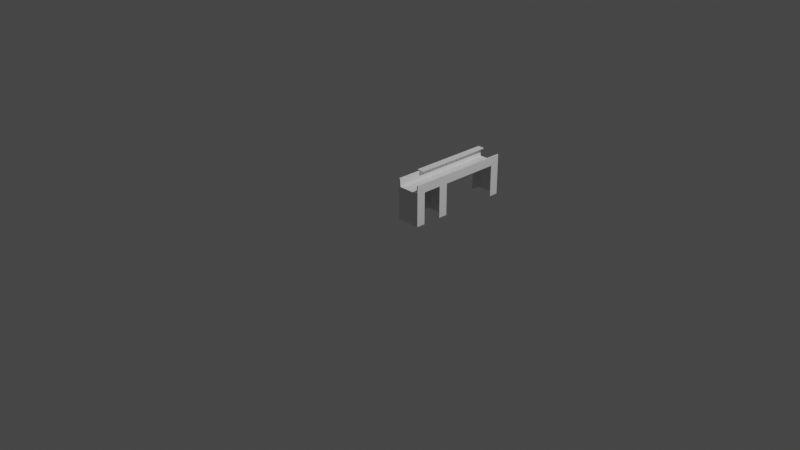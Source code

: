 # Source: Torno.blend  (saved by Blender 3.5.10; exported with 4.5.12 LTS)
import bpy
from mathutils import Matrix  # noqa: F401  (used for matrix-valued properties, if any)

bpy.ops.wm.read_factory_settings(use_empty=True)
scene = bpy.context.scene
scene.name = 'Scene'

# ---- collections
col_collection = bpy.data.collections.new('Collection'); scene.collection.children.link(col_collection)

# ---- world
world_world = bpy.data.worlds.new('World'); scene.world = world_world
world_world.use_nodes = True; world_world.node_tree.nodes.clear()
_N = world_world.node_tree.nodes; _L = world_world.node_tree.links
n0 = _N.new('ShaderNodeOutputWorld'); n0.name = 'World Output'; n0.location = (300, 300)
n1 = _N.new('ShaderNodeBackground'); n1.name = 'Background'; n1.location = (10, 300)
n1.inputs[0].default_value = (0.05088, 0.05088, 0.05088, 1.0)
_L.new(n1.outputs[0], n0.inputs[0])
n0.is_active_output = True
world_world.color = (0.05088, 0.05088, 0.05088)
world_world.use_sun_shadow = False
world_world.sun_shadow_jitter_overblur = 0.0

# ---- cameras
cam_camera = bpy.data.cameras.new('Camera')
cam_camera.clip_end = 100.0
cam_camera.ortho_scale = 7.314

# ---- lights
light_light = bpy.data.lights.new('Light', 'POINT')
light_light.transmission_factor = 0.0
light_light.energy = 1000.0
light_light.shadow_soft_size = 0.1
light_light.shadow_maximum_resolution = 0.006
light_light.use_absolute_resolution = True

# ---- meshes
me_plane = bpy.data.meshes.new('Plane')
me_plane.from_pydata([(0.0, 0.01, 0.0), (0.264, 0.01, 0.0), (0.245, 0.01, 0.0), (0.019, 0.01, 0.0), (0.0, 0.0, 0.0), (0.264, 0.0, 0.0), (0.001548, -0.09, 0.0), (0.0, -0.08845, 0.0), (0.264, -0.08845, 0.0), (0.2625, -0.09, 0.0), (0.01114, -0.08846, 0.0), (0.009452, -0.09, 0.0), (0.2545, -0.09, 0.0), (0.2529, -0.08846, 0.0), (0.02289, 0.0, 0.0), (0.01866, -0.003874, 0.0), (0.01511, 0.0, 0.0), (0.019, 0.003889, 0.0), (0.2453, -0.003874, 0.0), (0.2411, 0.0, 0.0), (0.245, 0.003889, 0.0), (0.2489, 0.0, 0.0), (0.01866, -0.003874, 0.4), (0.01114, -0.08846, 0.4), (0.2411, 0.0, 0.4), (0.02289, 0.0, 0.4), (0.009452, -0.09, 0.4), (0.001548, -0.09, 0.4), (0.264, 0.0, 0.4), (0.264, -0.08845, 0.4), (0.0, 0.01, 0.4), (0.019, 0.01, 0.4), (0.2625, -0.09, 0.4), (0.2545, -0.09, 0.4), (0.2529, -0.08846, 0.4), (0.2453, -0.003874, 0.4), (0.245, 0.01, 0.4), (0.264, 0.01, 0.4), (0.0, 0.0, 0.4), (0.0, -0.08845, 0.4)], [], [(12, 13, 18, 21, 5, 8, 9), (6, 7, 4, 16, 15, 10, 11), (21, 20, 2, 1, 5), (4, 0, 3, 17, 16), (32, 9, 8, 29), (34, 13, 12, 33), (14, 15, 16, 17), (18, 19, 20, 21), (24, 19, 18, 35), (14, 17, 3, 2, 20, 19), (14, 25, 22, 15), (4, 7, 39, 38), (10, 23, 26, 11), (6, 27, 39, 7), (2, 3, 31, 36), (0, 4, 38, 30), (5, 1, 37, 28), (1, 2, 36, 37), (18, 13, 34, 35), (12, 9, 32, 33), (3, 0, 30, 31), (8, 5, 28, 29), (6, 11, 26, 27), (14, 19, 24, 25), (10, 15, 22, 23), (35, 34, 33, 32, 29, 28, 37, 36, 31, 30, 38, 39, 27, 26, 23, 22, 25, 24)])
_k = set([(0, 3), (0, 4), (0, 30), (1, 2), (1, 5), (1, 37), (2, 3), (4, 7), (5, 8), (6, 7), (6, 11), (6, 27), (7, 39), (8, 9), (8, 29), (9, 12), (9, 32), (10, 11), (10, 15), (10, 23), (11, 26), (12, 13), (12, 33), (13, 18), (13, 34), (14, 15), (14, 19), (14, 25), (15, 22), (18, 19), (18, 35), (19, 24)])
me_plane.attributes.new('sharp_edge', 'BOOLEAN', 'EDGE').data.foreach_set('value', [ (min(e.vertices), max(e.vertices)) in _k for e in me_plane.edges])
_uv = me_plane.uv_layers.new(name='UVMap')
_uv.uv.foreach_set('vector', [0.7136, 0.0, 0.6667, 0.01548, 0.6667, 0.8643, 0.7349, 0.9032, 1.0, 0.9032, 1.0, 0.01554, 0.9531, 0.0, 0.04692, 0.0, 0.0, 0.01554, 0.0, 0.9032, 0.2651, 0.9032, 0.3333, 0.8643, 0.3333, 0.01548, 0.2864, 0.0, 0.7349, 0.9032, 0.6667, 0.9408, 0.6667, 1.0, 1.0, 1.0, 1.0, 0.9032, 0.0, 0.9032, 0.0, 1.0, 0.3333, 1.0, 0.3333, 0.9408, 0.2651, 0.9032, 0.9531, 0.0, 0.9531, 0.0, 1.0, 0.01554, 1.0, 0.01554, 0.6667, 0.01548, 0.6667, 0.01548, 0.7136, 0.0, 0.7136, 0.0, 0.3391, 0.9032, 0.3328, 0.9032, 0.2651, 0.9032, 0.3333, 0.9408, 0.6667, 0.8643, 0.6667, 0.9066, 0.6667, 0.9408, 0.7349, 0.9032, 0.6609, 0.9032, 0.6609, 0.9032, 0.6667, 0.8643, 0.6667, 0.8643, 0.3391, 0.9032, 0.3333, 0.9408, 0.3333, 1.0, 0.6667, 1.0, 0.6667, 0.9408, 0.6609, 0.9032, 0.3391, 0.9032, 0.3391, 0.9032, 0.3333, 0.8643, 0.3333, 0.8643, 0.0, 0.9032, 0.0, 0.01554, 0.0, 0.01554, 0.0, 0.9032, 0.3333, 0.01548, 0.3333, 0.01548, 0.2864, 0.0, 0.2864, 0.0, 0.04692, 0.0, 0.04692, 0.0, 0.0, 0.01554, 0.0, 0.01554, 0.6667, 1.0, 0.3333, 1.0, 0.3333, 1.0, 0.6667, 1.0, 0.0, 1.0, 0.0, 0.9032, 0.0, 0.9032, 0.0, 1.0, 1.0, 0.9032, 1.0, 1.0, 1.0, 1.0, 1.0, 0.9032, 1.0, 1.0, 0.6667, 1.0, 0.6667, 1.0, 1.0, 1.0, 0.6667, 0.8643, 0.6667, 0.01548, 0.6667, 0.01548, 0.6667, 0.8643, 0.7136, 0.0, 0.9531, 0.0, 0.9531, 0.0, 0.7136, 0.0, 0.3333, 1.0, 0.0, 1.0, 0.0, 1.0, 0.3333, 1.0, 1.0, 0.01554, 1.0, 0.9032, 1.0, 0.9032, 1.0, 0.01554, 0.04692, 0.0, 0.2864, 0.0, 0.2864, 0.0, 0.04692, 0.0, 0.3391, 0.9032, 0.6609, 0.9032, 0.6609, 0.9032, 0.3391, 0.9032, 0.3333, 0.01548, 0.3333, 0.8643, 0.3333, 0.8643, 0.3333, 0.01548, 0.6667, 0.8643, 0.6667, 0.01548, 0.7136, 0.0, 0.9531, 0.0, 1.0, 0.01554, 1.0, 0.9032, 1.0, 1.0, 0.6667, 1.0, 0.3333, 1.0, 0.0, 1.0, 0.0, 0.9032, 0.0, 0.01554, 0.04692, 0.0, 0.2864, 0.0, 0.3333, 0.01548, 0.3333, 0.8643, 0.3391, 0.9032, 0.6609, 0.9032])
me_plane.update()
me_plane.normals_split_custom_set([tuple(v) for v in zip(*[iter([0.0, 0.0, -1.0, 0.0, 0.0, -1.0, 0.0, 0.0, -1.0, 0.0, 0.0, -1.0, 0.0, 0.0, -1.0, 0.0, 0.0, -1.0, 0.0, 0.0, -1.0, 0.0, 0.0, -1.0, 0.0, 0.0, -1.0, 0.0, 0.0, -1.0, 0.0, 0.0, -1.0, 0.0, 0.0, -1.0, 0.0, 0.0, -1.0, 0.0, 0.0, -1.0, 0.0, 0.0, -1.0, 0.0, 0.0, -1.0, 0.0, 0.0, -1.0, 0.0, 0.0, -1.0, 0.0, 0.0, -1.0, 0.0, 0.0, -1.0, 0.0, 0.0, -1.0, 0.0, 0.0, -1.0, 0.0, 0.0, -1.0, 0.0, 0.0, -1.0, 0.7071, -0.7071, 0.0, 0.7071, -0.7071, 0.0, 0.7071, -0.7071, 0.0, 0.7071, -0.7071, 0.0, -0.6751, -0.7377, 0.0, -0.6751, -0.7377, 0.0, -0.6751, -0.7377, 0.0, -0.6751, -0.7377, 0.0, 0.0, 0.0, -1.0, 0.0, 0.0, -1.0, 0.0, 0.0, -1.0, 0.0, 0.0, -1.0, 0.0, 0.0, -1.0, 0.0, 0.0, -1.0, 0.0, 0.0, -1.0, 0.0, 0.0, -1.0, -0.6751, -0.7377, 0.0, -0.6751, -0.7377, 0.0, -0.6751, -0.7377, 0.0, -0.6751, -0.7377, 0.0, 0.0, 0.0, -1.0, 0.0, 0.0, -1.0, 0.0, 0.0, -1.0, 0.0, 0.0, -1.0, 0.0, 0.0, -1.0, 0.0, 0.0, -1.0, 0.6751, -0.7377, 0.0, 0.6751, -0.7377, 0.0, 0.6751, -0.7377, 0.0, 0.6751, -0.7377, 0.0, -1.0, 0.0, 0.0, -1.0, 0.0, 0.0, -1.0, 0.0, 0.0, -1.0, 0.0, 0.0, 0.6751, -0.7377, 0.0, 0.6751, -0.7377, 0.0, 0.6751, -0.7377, 0.0, 0.6751, -0.7377, 0.0, -0.7071, -0.7071, 0.0, -0.7071, -0.7071, 0.0, -0.7071, -0.7071, 0.0, -0.7071, -0.7071, 0.0, 0.0, 1.0, 0.0, 0.0, 1.0, 0.0, 0.0, 1.0, 0.0, 0.0, 1.0, 0.0, -1.0, 0.0, 0.0, -1.0, 0.0, 0.0, -1.0, 0.0, 0.0, -1.0, 0.0, 0.0, 1.0, 0.0, 0.0, 1.0, 0.0, 0.0, 1.0, 0.0, 0.0, 1.0, 0.0, 0.0, 0.0, 1.0, 0.0, 0.0, 1.0, 0.0, 0.0, 1.0, 0.0, 0.0, 1.0, 0.0, -0.9961, -0.08854, 0.0, -0.9961, -0.08854, 0.0, -0.9961, -0.08854, 0.0, -0.9961, -0.08854, 0.0, 0.0, -1.0, 0.0, 0.0, -1.0, 0.0, 0.0, -1.0, 0.0, 0.0, -1.0, 0.0, 0.0, 1.0, 0.0, 0.0, 1.0, 0.0, 0.0, 1.0, 0.0, 0.0, 1.0, 0.0, 1.0, 0.0, 0.0, 1.0, 0.0, 0.0, 1.0, 0.0, 0.0, 1.0, 0.0, 0.0, 0.0, -1.0, 0.0, 0.0, -1.0, 0.0, 0.0, -1.0, 0.0, 0.0, -1.0, 0.0, 0.0, -1.0, 0.0, 0.0, -1.0, 0.0, 0.0, -1.0, 0.0, 0.0, -1.0, 0.0, 0.9961, -0.08854, 0.0, 0.9961, -0.08854, 0.0, 0.9961, -0.08854, 0.0, 0.9961, -0.08854, 0.0, -2.176e-07, 0.0, 1.0, -2.176e-07, 0.0, 1.0, -2.176e-07, 0.0, 1.0, -2.176e-07, 0.0, 1.0, -2.176e-07, 0.0, 1.0, -2.176e-07, 0.0, 1.0, -2.176e-07, 0.0, 1.0, -2.176e-07, 0.0, 1.0, -2.176e-07, 0.0, 1.0, -2.176e-07, 0.0, 1.0, -2.176e-07, 0.0, 1.0, -2.176e-07, 0.0, 1.0, -2.176e-07, 0.0, 1.0, -2.176e-07, 0.0, 1.0, -2.176e-07, 0.0, 1.0, -2.176e-07, 0.0, 1.0, -2.176e-07, 0.0, 1.0, -2.176e-07, 0.0, 1.0])] * 3)])
me_plane_001 = bpy.data.meshes.new('Plane.001')
me_plane_001.from_pydata([(0.0, 0.01, 0.0), (0.264, 0.01, 0.0), (0.245, 0.01, 0.0), (0.019, 0.01, 0.0), (0.0, 0.0, 0.0), (0.264, 0.0, 0.0), (0.001548, -0.09, 0.0), (0.0, -0.08845, 0.0), (0.264, -0.08845, 0.0), (0.2625, -0.09, 0.0), (0.01114, -0.08846, 0.0), (0.009452, -0.09, 0.0), (0.2545, -0.09, 0.0), (0.2529, -0.08846, 0.0), (0.02289, 0.0, 0.0), (0.01866, -0.003874, 0.0), (0.01511, 0.0, 0.0), (0.019, 0.003889, 0.0), (0.2453, -0.003874, 0.0), (0.2411, 0.0, 0.0), (0.245, 0.003889, 0.0), (0.2489, 0.0, 0.0), (0.01866, -0.003874, 0.4), (0.01114, -0.08846, 0.4), (0.2411, 0.0, 0.4), (0.02289, 0.0, 0.4), (0.009452, -0.09, 0.4), (0.001548, -0.09, 0.4), (0.264, 0.0, 0.4), (0.264, -0.08845, 0.4), (0.0, 0.01, 0.4), (0.019, 0.01, 0.4), (0.2625, -0.09, 0.4), (0.2545, -0.09, 0.4), (0.2529, -0.08846, 0.4), (0.2453, -0.003874, 0.4), (0.245, 0.01, 0.4), (0.264, 0.01, 0.4), (0.0, 0.0, 0.4), (0.0, -0.08845, 0.4)], [], [(12, 13, 18, 21, 5, 8, 9), (6, 7, 4, 16, 15, 10, 11), (21, 20, 2, 1, 5), (4, 0, 3, 17, 16), (32, 9, 8, 29), (34, 13, 12, 33), (14, 15, 16, 17), (18, 19, 20, 21), (24, 19, 18, 35), (14, 17, 3, 2, 20, 19), (14, 25, 22, 15), (4, 7, 39, 38), (10, 23, 26, 11), (6, 27, 39, 7), (2, 3, 31, 36), (0, 4, 38, 30), (5, 1, 37, 28), (1, 2, 36, 37), (18, 13, 34, 35), (12, 9, 32, 33), (3, 0, 30, 31), (8, 5, 28, 29), (6, 11, 26, 27), (14, 19, 24, 25), (10, 15, 22, 23), (35, 34, 33, 32, 29, 28, 37, 36, 31, 30, 38, 39, 27, 26, 23, 22, 25, 24)])
_k = set([(0, 3), (0, 4), (0, 30), (1, 2), (1, 5), (1, 37), (2, 3), (4, 7), (5, 8), (6, 7), (6, 11), (6, 27), (7, 39), (8, 9), (8, 29), (9, 12), (9, 32), (10, 11), (10, 15), (10, 23), (11, 26), (12, 13), (12, 33), (13, 18), (13, 34), (14, 15), (14, 19), (14, 25), (15, 22), (18, 19), (18, 35), (19, 24)])
me_plane_001.attributes.new('sharp_edge', 'BOOLEAN', 'EDGE').data.foreach_set('value', [ (min(e.vertices), max(e.vertices)) in _k for e in me_plane_001.edges])
_uv = me_plane_001.uv_layers.new(name='UVMap')
_uv.uv.foreach_set('vector', [0.7136, 0.0, 0.6667, 0.01548, 0.6667, 0.8643, 0.7349, 0.9032, 1.0, 0.9032, 1.0, 0.01554, 0.9531, 0.0, 0.04692, 0.0, 0.0, 0.01554, 0.0, 0.9032, 0.2651, 0.9032, 0.3333, 0.8643, 0.3333, 0.01548, 0.2864, 0.0, 0.7349, 0.9032, 0.6667, 0.9408, 0.6667, 1.0, 1.0, 1.0, 1.0, 0.9032, 0.0, 0.9032, 0.0, 1.0, 0.3333, 1.0, 0.3333, 0.9408, 0.2651, 0.9032, 0.9531, 0.0, 0.9531, 0.0, 1.0, 0.01554, 1.0, 0.01554, 0.6667, 0.01548, 0.6667, 0.01548, 0.7136, 0.0, 0.7136, 0.0, 0.3391, 0.9032, 0.3328, 0.9032, 0.2651, 0.9032, 0.3333, 0.9408, 0.6667, 0.8643, 0.6667, 0.9066, 0.6667, 0.9408, 0.7349, 0.9032, 0.6609, 0.9032, 0.6609, 0.9032, 0.6667, 0.8643, 0.6667, 0.8643, 0.3391, 0.9032, 0.3333, 0.9408, 0.3333, 1.0, 0.6667, 1.0, 0.6667, 0.9408, 0.6609, 0.9032, 0.3391, 0.9032, 0.3391, 0.9032, 0.3333, 0.8643, 0.3333, 0.8643, 0.0, 0.9032, 0.0, 0.01554, 0.0, 0.01554, 0.0, 0.9032, 0.3333, 0.01548, 0.3333, 0.01548, 0.2864, 0.0, 0.2864, 0.0, 0.04692, 0.0, 0.04692, 0.0, 0.0, 0.01554, 0.0, 0.01554, 0.6667, 1.0, 0.3333, 1.0, 0.3333, 1.0, 0.6667, 1.0, 0.0, 1.0, 0.0, 0.9032, 0.0, 0.9032, 0.0, 1.0, 1.0, 0.9032, 1.0, 1.0, 1.0, 1.0, 1.0, 0.9032, 1.0, 1.0, 0.6667, 1.0, 0.6667, 1.0, 1.0, 1.0, 0.6667, 0.8643, 0.6667, 0.01548, 0.6667, 0.01548, 0.6667, 0.8643, 0.7136, 0.0, 0.9531, 0.0, 0.9531, 0.0, 0.7136, 0.0, 0.3333, 1.0, 0.0, 1.0, 0.0, 1.0, 0.3333, 1.0, 1.0, 0.01554, 1.0, 0.9032, 1.0, 0.9032, 1.0, 0.01554, 0.04692, 0.0, 0.2864, 0.0, 0.2864, 0.0, 0.04692, 0.0, 0.3391, 0.9032, 0.6609, 0.9032, 0.6609, 0.9032, 0.3391, 0.9032, 0.3333, 0.01548, 0.3333, 0.8643, 0.3333, 0.8643, 0.3333, 0.01548, 0.6667, 0.8643, 0.6667, 0.01548, 0.7136, 0.0, 0.9531, 0.0, 1.0, 0.01554, 1.0, 0.9032, 1.0, 1.0, 0.6667, 1.0, 0.3333, 1.0, 0.0, 1.0, 0.0, 0.9032, 0.0, 0.01554, 0.04692, 0.0, 0.2864, 0.0, 0.3333, 0.01548, 0.3333, 0.8643, 0.3391, 0.9032, 0.6609, 0.9032])
me_plane_001.update()
me_plane_001.normals_split_custom_set([tuple(v) for v in zip(*[iter([0.0, 0.0, -1.0, 0.0, 0.0, -1.0, 0.0, 0.0, -1.0, 0.0, 0.0, -1.0, 0.0, 0.0, -1.0, 0.0, 0.0, -1.0, 0.0, 0.0, -1.0, 0.0, 0.0, -1.0, 0.0, 0.0, -1.0, 0.0, 0.0, -1.0, 0.0, 0.0, -1.0, 0.0, 0.0, -1.0, 0.0, 0.0, -1.0, 0.0, 0.0, -1.0, 0.0, 0.0, -1.0, 0.0, 0.0, -1.0, 0.0, 0.0, -1.0, 0.0, 0.0, -1.0, 0.0, 0.0, -1.0, 0.0, 0.0, -1.0, 0.0, 0.0, -1.0, 0.0, 0.0, -1.0, 0.0, 0.0, -1.0, 0.0, 0.0, -1.0, 0.7071, -0.7071, 0.0, 0.7071, -0.7071, 0.0, 0.7071, -0.7071, 0.0, 0.7071, -0.7071, 0.0, -0.6751, -0.7377, 0.0, -0.6751, -0.7377, 0.0, -0.6751, -0.7377, 0.0, -0.6751, -0.7377, 0.0, 0.0, 0.0, -1.0, 0.0, 0.0, -1.0, 0.0, 0.0, -1.0, 0.0, 0.0, -1.0, 0.0, 0.0, -1.0, 0.0, 0.0, -1.0, 0.0, 0.0, -1.0, 0.0, 0.0, -1.0, -0.6751, -0.7377, 0.0, -0.6751, -0.7377, 0.0, -0.6751, -0.7377, 0.0, -0.6751, -0.7377, 0.0, 0.0, 0.0, -1.0, 0.0, 0.0, -1.0, 0.0, 0.0, -1.0, 0.0, 0.0, -1.0, 0.0, 0.0, -1.0, 0.0, 0.0, -1.0, 0.6751, -0.7377, 0.0, 0.6751, -0.7377, 0.0, 0.6751, -0.7377, 0.0, 0.6751, -0.7377, 0.0, -1.0, 0.0, 0.0, -1.0, 0.0, 0.0, -1.0, 0.0, 0.0, -1.0, 0.0, 0.0, 0.6751, -0.7377, 0.0, 0.6751, -0.7377, 0.0, 0.6751, -0.7377, 0.0, 0.6751, -0.7377, 0.0, -0.7071, -0.7071, 0.0, -0.7071, -0.7071, 0.0, -0.7071, -0.7071, 0.0, -0.7071, -0.7071, 0.0, 0.0, 1.0, 0.0, 0.0, 1.0, 0.0, 0.0, 1.0, 0.0, 0.0, 1.0, 0.0, -1.0, 0.0, 0.0, -1.0, 0.0, 0.0, -1.0, 0.0, 0.0, -1.0, 0.0, 0.0, 1.0, 0.0, 0.0, 1.0, 0.0, 0.0, 1.0, 0.0, 0.0, 1.0, 0.0, 0.0, 0.0, 1.0, 0.0, 0.0, 1.0, 0.0, 0.0, 1.0, 0.0, 0.0, 1.0, 0.0, -0.9961, -0.08854, 0.0, -0.9961, -0.08854, 0.0, -0.9961, -0.08854, 0.0, -0.9961, -0.08854, 0.0, 0.0, -1.0, 0.0, 0.0, -1.0, 0.0, 0.0, -1.0, 0.0, 0.0, -1.0, 0.0, 0.0, 1.0, 0.0, 0.0, 1.0, 0.0, 0.0, 1.0, 0.0, 0.0, 1.0, 0.0, 1.0, 0.0, 0.0, 1.0, 0.0, 0.0, 1.0, 0.0, 0.0, 1.0, 0.0, 0.0, 0.0, -1.0, 0.0, 0.0, -1.0, 0.0, 0.0, -1.0, 0.0, 0.0, -1.0, 0.0, 0.0, -1.0, 0.0, 0.0, -1.0, 0.0, 0.0, -1.0, 0.0, 0.0, -1.0, 0.0, 0.9961, -0.08854, 0.0, 0.9961, -0.08854, 0.0, 0.9961, -0.08854, 0.0, 0.9961, -0.08854, 0.0, -2.176e-07, 0.0, 1.0, -2.176e-07, 0.0, 1.0, -2.176e-07, 0.0, 1.0, -2.176e-07, 0.0, 1.0, -2.176e-07, 0.0, 1.0, -2.176e-07, 0.0, 1.0, -2.176e-07, 0.0, 1.0, -2.176e-07, 0.0, 1.0, -2.176e-07, 0.0, 1.0, -2.176e-07, 0.0, 1.0, -2.176e-07, 0.0, 1.0, -2.176e-07, 0.0, 1.0, -2.176e-07, 0.0, 1.0, -2.176e-07, 0.0, 1.0, -2.176e-07, 0.0, 1.0, -2.176e-07, 0.0, 1.0, -2.176e-07, 0.0, 1.0, -2.176e-07, 0.0, 1.0])] * 3)])
me_plane_003 = bpy.data.meshes.new('Plane.003')
me_plane_003.from_pydata([(0.0, 0.01, 0.0), (0.264, 0.01, 0.0), (0.245, 0.01, 0.0), (0.019, 0.01, 0.0), (0.0, 0.0, 0.0), (0.264, 0.0, 0.0), (0.0, 0.0, 1.17), (0.264, 0.0, 1.17), (0.264, 0.01, 1.17), (0.019, 0.01, 1.17), (0.0, 0.01, 1.17), (0.245, 0.01, 1.17), (0.001548, -0.09, 0.0), (0.0, -0.08845, 0.0), (0.264, -0.08845, 0.0), (0.2625, -0.09, 0.0), (0.01114, -0.08846, 0.0), (0.009452, -0.09, 0.0), (0.2545, -0.09, 0.0), (0.2529, -0.08846, 0.0), (0.0, -0.08845, 1.17), (0.001548, -0.09, 1.17), (0.2529, -0.08846, 1.17), (0.2545, -0.09, 1.17), (0.2625, -0.09, 1.17), (0.264, -0.08845, 1.17), (0.009452, -0.09, 1.17), (0.01114, -0.08846, 1.17), (0.02289, 0.0, 0.0), (0.01866, -0.003874, 0.0), (0.01511, 0.0, 0.0), (0.019, 0.003889, 0.0), (0.2453, -0.003874, 0.0), (0.2411, 0.0, 0.0), (0.245, 0.003889, 0.0), (0.2489, 0.0, 0.0), (0.01866, -0.003874, 1.17), (0.02289, 0.0, 1.17), (0.019, 0.003889, 1.17), (0.01511, 0.0, 1.17), (0.2411, 0.0, 1.17), (0.2453, -0.003874, 1.17), (0.2489, 0.0, 1.17), (0.245, 0.003889, 1.17)], [], [(18, 19, 32, 35, 5, 14, 15), (16, 29, 36, 27), (28, 33, 40, 37), (12, 17, 26, 21), (14, 5, 7, 25), (22, 23, 24, 25, 7, 42, 41), (43, 42, 7, 8, 11), (20, 21, 26, 27, 36, 39, 6), (3, 0, 10, 9), (12, 13, 4, 30, 29, 16, 17), (35, 34, 2, 1, 5), (18, 15, 24, 23), (38, 37, 40, 43, 11, 9), (32, 19, 22, 41), (1, 2, 11, 8), (6, 39, 38, 9, 10), (5, 1, 8, 7), (0, 4, 6, 10), (2, 3, 9, 11), (4, 0, 3, 31, 30), (24, 15, 14, 25), (12, 21, 20, 13), (16, 27, 26, 17), (22, 19, 18, 23), (4, 13, 20, 6), (28, 29, 30, 31), (32, 33, 34, 35), (36, 37, 38, 39), (40, 41, 42, 43), (28, 37, 36, 29), (40, 33, 32, 41), (28, 31, 3, 2, 34, 33)])
me_plane_003.polygons.foreach_set('use_smooth', [True] * 32)
_k = set([(0, 3), (0, 4), (0, 10), (1, 2), (1, 5), (1, 8), (2, 3), (4, 13), (5, 14), (6, 10), (6, 20), (7, 8), (7, 25), (8, 11), (9, 10), (9, 11), (12, 13), (12, 17), (12, 21), (13, 20), (14, 15), (14, 25), (15, 18), (15, 24), (16, 17), (16, 27), (16, 29), (17, 26), (18, 19), (18, 23), (19, 22), (19, 32), (20, 21), (21, 26), (22, 23), (22, 41), (23, 24), (24, 25), (26, 27), (27, 36), (28, 29), (28, 33), (28, 37), (29, 36), (32, 33), (32, 41), (33, 40), (36, 37), (37, 40), (40, 41)])
me_plane_003.attributes.new('sharp_edge', 'BOOLEAN', 'EDGE').data.foreach_set('value', [ (min(e.vertices), max(e.vertices)) in _k for e in me_plane_003.edges])
_uv = me_plane_003.uv_layers.new(name='UVMap')
_uv.uv.foreach_set('vector', [0.7136, 0.0, 0.6667, 0.01548, 0.6667, 0.8643, 0.7349, 0.9032, 1.0, 0.9032, 1.0, 0.01554, 0.9531, 0.0, 0.3333, 0.01548, 0.3333, 0.8643, 0.3333, 0.8643, 0.3333, 0.01548, 0.3391, 0.9032, 0.6609, 0.9032, 0.6609, 0.9032, 0.3391, 0.9032, 0.04692, 0.0, 0.2864, 0.0, 0.2864, 0.0, 0.04692, 0.0, 1.0, 0.01554, 1.0, 0.9032, 1.0, 0.9032, 1.0, 0.01554, 0.6667, 0.01548, 0.7136, 0.0, 0.9531, 0.0, 1.0, 0.01554, 1.0, 0.9032, 0.7349, 0.9032, 0.6667, 0.8643, 0.6667, 0.9408, 0.7349, 0.9032, 1.0, 0.9032, 1.0, 1.0, 0.6667, 1.0, 0.0, 0.01554, 0.04692, 0.0, 0.2864, 0.0, 0.3333, 0.01548, 0.3333, 0.8643, 0.2651, 0.9032, 0.0, 0.9032, 0.3333, 1.0, 0.0, 1.0, 0.0, 1.0, 0.3333, 1.0, 0.04692, 0.0, 0.0, 0.01554, 0.0, 0.9032, 0.2651, 0.9032, 0.3333, 0.8643, 0.3333, 0.01548, 0.2864, 0.0, 0.7349, 0.9032, 0.6667, 0.9408, 0.6667, 1.0, 1.0, 1.0, 1.0, 0.9032, 0.7136, 0.0, 0.9531, 0.0, 0.9531, 0.0, 0.7136, 0.0, 0.3333, 0.9408, 0.3391, 0.9032, 0.6609, 0.9032, 0.6667, 0.9408, 0.6667, 1.0, 0.3333, 1.0, 0.6667, 0.8643, 0.6667, 0.01548, 0.6667, 0.01548, 0.6667, 0.8643, 1.0, 1.0, 0.6667, 1.0, 0.6667, 1.0, 1.0, 1.0, 0.0, 0.9032, 0.2651, 0.9032, 0.3333, 0.9408, 0.3333, 1.0, 0.0, 1.0, 1.0, 0.9032, 1.0, 1.0, 1.0, 1.0, 1.0, 0.9032, 0.0, 1.0, 0.0, 0.9032, 0.0, 0.9032, 0.0, 1.0, 0.6667, 1.0, 0.3333, 1.0, 0.3333, 1.0, 0.6667, 1.0, 0.0, 0.9032, 0.0, 1.0, 0.3333, 1.0, 0.3333, 0.9408, 0.2651, 0.9032, 0.9531, 0.0, 0.9531, 0.0, 1.0, 0.01554, 1.0, 0.01554, 0.04692, 0.0, 0.04692, 0.0, 0.0, 0.01554, 0.0, 0.01554, 0.3333, 0.01548, 0.3333, 0.01548, 0.2864, 0.0, 0.2864, 0.0, 0.6667, 0.01548, 0.6667, 0.01548, 0.7136, 0.0, 0.7136, 0.0, 0.0, 0.9032, 0.0, 0.01554, 0.0, 0.01554, 0.0, 0.9032, 0.3391, 0.9032, 0.3328, 0.9032, 0.2651, 0.9032, 0.3333, 0.9408, 0.6667, 0.8643, 0.6667, 0.9066, 0.6667, 0.9408, 0.7349, 0.9032, 0.3333, 0.8643, 0.3333, 0.9066, 0.3333, 0.9408, 0.2651, 0.9032, 0.6609, 0.9032, 0.6672, 0.9032, 0.7349, 0.9032, 0.6667, 0.9408, 0.3391, 0.9032, 0.3391, 0.9032, 0.3333, 0.8643, 0.3333, 0.8643, 0.6609, 0.9032, 0.6609, 0.9032, 0.6667, 0.8643, 0.6667, 0.8643, 0.3391, 0.9032, 0.3333, 0.9408, 0.3333, 1.0, 0.6667, 1.0, 0.6667, 0.9408, 0.6609, 0.9032])
me_plane_003.update()
me_plane_003.normals_split_custom_set([tuple(v) for v in zip(*[iter([0.0, 0.0, -1.0, 0.0, 0.0, -1.0, 0.0, 0.0, -1.0, 0.0, 0.0, -1.0, 0.0, 0.0, -1.0, 0.0, 0.0, -1.0, 0.0, 0.0, -1.0, 0.9961, -0.08854, 0.0, 0.9961, -0.08854, 0.0, 0.9961, -0.08854, 0.0, 0.9961, -0.08854, 0.0, 0.0, -1.0, 0.0, 0.0, -1.0, 0.0, 0.0, -1.0, 0.0, 0.0, -1.0, 0.0, 0.0, -1.0, 0.0, 0.0, -1.0, 0.0, 0.0, -1.0, 0.0, 0.0, -1.0, 0.0, 1.0, 0.0, 0.0, 1.0, 0.0, 0.0, 1.0, 0.0, 0.0, 1.0, 0.0, 0.0, -6.95e-07, 0.0, 1.0, -6.95e-07, 0.0, 1.0, -6.95e-07, 0.0, 1.0, -6.95e-07, 0.0, 1.0, -3.475e-07, 0.0, 1.0, 3.71e-06, 0.0, 1.0, 5.827e-06, 0.0, 1.0, 3.857e-06, 0.0, 1.0, 3.71e-06, 0.0, 1.0, -3.475e-07, 0.0, 1.0, 0.0, 0.0, 1.0, 0.0, 0.0, 1.0, 1.042e-06, 0.0, 1.0, 1.042e-06, 0.0, 1.0, 1.042e-06, 0.0, 1.0, 1.042e-06, 0.0, 1.0, 6.207e-07, 0.0, 1.0, 3.836e-07, 0.0, 1.0, 5.212e-07, 0.0, 1.0, 0.0, 1.0, 0.0, 0.0, 1.0, 0.0, 0.0, 1.0, 0.0, 0.0, 1.0, 0.0, 0.0, 0.0, -1.0, 0.0, 0.0, -1.0, 0.0, 0.0, -1.0, 0.0, 0.0, -1.0, 0.0, 0.0, -1.0, 0.0, 0.0, -1.0, 0.0, 0.0, -1.0, 0.0, 0.0, -1.0, 0.0, 0.0, -1.0, 0.0, 0.0, -1.0, 0.0, 0.0, -1.0, 0.0, 0.0, -1.0, 0.0, -1.0, 0.0, 0.0, -1.0, 0.0, 0.0, -1.0, 0.0, 0.0, -1.0, 0.0, 0.0, 0.0, 1.0, 0.0, 0.0, 1.0, 6.065e-06, 0.0, 1.0, 3.857e-06, 0.0, 1.0, 0.0, 0.0, 1.0, 0.0, 0.0, 1.0, -0.9961, -0.08854, 0.0, -0.9961, -0.08854, 0.0, -0.9961, -0.08854, 0.0, -0.9961, -0.08854, 0.0, 0.0, 1.0, 0.0, 0.0, 1.0, 0.0, 0.0, 1.0, 0.0, 0.0, 1.0, 0.0, 5.212e-07, 0.0, 1.0, 3.836e-07, 0.0, 1.0, 0.0, 0.0, 1.0, 0.0, 0.0, 1.0, 0.0, 0.0, 1.0, 1.0, 0.0, 0.0, 1.0, 0.0, 0.0, 1.0, 0.0, 0.0, 1.0, 0.0, 0.0, -1.0, 0.0, 0.0, -1.0, 0.0, 0.0, -1.0, 0.0, 0.0, -1.0, 0.0, 0.0, 0.0, 1.0, 0.0, 0.0, 1.0, 0.0, 0.0, 1.0, 0.0, 0.0, 1.0, 0.0, 0.0, 0.0, -1.0, 0.0, 0.0, -1.0, 0.0, 0.0, -1.0, 0.0, 0.0, -1.0, 0.0, 0.0, -1.0, 0.7071, -0.7071, 0.0, 0.7071, -0.7071, 0.0, 0.7071, -0.7071, 0.0, 0.7071, -0.7071, 0.0, -0.7071, -0.7071, 0.0, -0.7071, -0.7071, 0.0, -0.7071, -0.7071, 0.0, -0.7071, -0.7071, 0.0, 0.6751, -0.7377, 0.0, 0.6751, -0.7377, 0.0, 0.6751, -0.7377, 0.0, 0.6751, -0.7377, 0.0, -0.6751, -0.7377, 0.0, -0.6751, -0.7377, 0.0, -0.6751, -0.7377, 0.0, -0.6751, -0.7377, 0.0, -1.0, 0.0, 0.0, -1.0, 0.0, 0.0, -1.0, 0.0, 0.0, -1.0, 0.0, 0.0, 0.0, 0.0, -1.0, 0.0, 0.0, -1.0, 0.0, 0.0, -1.0, 0.0, 0.0, -1.0, 0.0, 0.0, -1.0, 0.0, 0.0, -1.0, 0.0, 0.0, -1.0, 0.0, 0.0, -1.0, 6.207e-07, 0.0, 1.0, 0.0, 0.0, 1.0, 0.0, 0.0, 1.0, 3.836e-07, 0.0, 1.0, 6.065e-06, 0.0, 1.0, 5.827e-06, 0.0, 1.0, 3.71e-06, 0.0, 1.0, 3.857e-06, 0.0, 1.0, 0.6751, -0.7377, 1.355e-10, 0.6751, -0.7377, 1.355e-10, 0.6751, -0.7377, 1.355e-10, 0.6751, -0.7377, 1.355e-10, -0.6751, -0.7377, 0.0, -0.6751, -0.7377, 0.0, -0.6751, -0.7377, 0.0, -0.6751, -0.7377, 0.0, 0.0, 0.0, -1.0, 0.0, 0.0, -1.0, 0.0, 0.0, -1.0, 0.0, 0.0, -1.0, 0.0, 0.0, -1.0, 0.0, 0.0, -1.0])] * 3)])
me_plane_004 = bpy.data.meshes.new('Plane.004')
me_plane_004.from_pydata([(0.0, 0.01, 0.0), (0.264, 0.01, 0.0), (0.245, 0.01, 0.0), (0.019, 0.01, 0.0), (0.0, 0.0, 0.0), (0.264, 0.0, 0.0), (0.001548, -0.09, 0.0), (0.0, -0.08845, 0.0), (0.264, -0.08845, 0.0), (0.2625, -0.09, 0.0), (0.01114, -0.08846, 0.0), (0.009452, -0.09, 0.0), (0.2545, -0.09, 0.0), (0.2529, -0.08846, 0.0), (0.02289, 0.0, 0.0), (0.01866, -0.003874, 0.0), (0.01511, 0.0, 0.0), (0.019, 0.003889, 0.0), (0.2453, -0.003874, 0.0), (0.2411, 0.0, 0.0), (0.245, 0.003889, 0.0), (0.2489, 0.0, 0.0), (0.01866, -0.003874, 0.4), (0.01114, -0.08846, 0.4), (0.2411, 0.0, 0.4), (0.02289, 0.0, 0.4), (0.009452, -0.09, 0.4), (0.001548, -0.09, 0.4), (0.264, 0.0, 0.4), (0.264, -0.08845, 0.4), (0.0, 0.01, 0.4), (0.019, 0.01, 0.4), (0.2625, -0.09, 0.4), (0.2545, -0.09, 0.4), (0.2529, -0.08846, 0.4), (0.2453, -0.003874, 0.4), (0.245, 0.01, 0.4), (0.264, 0.01, 0.4), (0.0, 0.0, 0.4), (0.0, -0.08845, 0.4)], [], [(12, 13, 18, 21, 5, 8, 9), (6, 7, 4, 16, 15, 10, 11), (21, 20, 2, 1, 5), (4, 0, 3, 17, 16), (32, 9, 8, 29), (34, 13, 12, 33), (14, 15, 16, 17), (18, 19, 20, 21), (24, 19, 18, 35), (14, 17, 3, 2, 20, 19), (14, 25, 22, 15), (4, 7, 39, 38), (10, 23, 26, 11), (6, 27, 39, 7), (2, 3, 31, 36), (0, 4, 38, 30), (5, 1, 37, 28), (1, 2, 36, 37), (18, 13, 34, 35), (12, 9, 32, 33), (3, 0, 30, 31), (8, 5, 28, 29), (6, 11, 26, 27), (14, 19, 24, 25), (10, 15, 22, 23), (35, 34, 33, 32, 29, 28, 37, 36, 31, 30, 38, 39, 27, 26, 23, 22, 25, 24)])
_k = set([(0, 3), (0, 4), (0, 30), (1, 2), (1, 5), (1, 37), (2, 3), (4, 7), (5, 8), (6, 7), (6, 11), (6, 27), (7, 39), (8, 9), (8, 29), (9, 12), (9, 32), (10, 11), (10, 15), (10, 23), (11, 26), (12, 13), (12, 33), (13, 18), (13, 34), (14, 15), (14, 19), (14, 25), (15, 22), (18, 19), (18, 35), (19, 24)])
me_plane_004.attributes.new('sharp_edge', 'BOOLEAN', 'EDGE').data.foreach_set('value', [ (min(e.vertices), max(e.vertices)) in _k for e in me_plane_004.edges])
_uv = me_plane_004.uv_layers.new(name='UVMap')
_uv.uv.foreach_set('vector', [0.7136, 0.0, 0.6667, 0.01548, 0.6667, 0.8643, 0.7349, 0.9032, 1.0, 0.9032, 1.0, 0.01554, 0.9531, 0.0, 0.04692, 0.0, 0.0, 0.01554, 0.0, 0.9032, 0.2651, 0.9032, 0.3333, 0.8643, 0.3333, 0.01548, 0.2864, 0.0, 0.7349, 0.9032, 0.6667, 0.9408, 0.6667, 1.0, 1.0, 1.0, 1.0, 0.9032, 0.0, 0.9032, 0.0, 1.0, 0.3333, 1.0, 0.3333, 0.9408, 0.2651, 0.9032, 0.9531, 0.0, 0.9531, 0.0, 1.0, 0.01554, 1.0, 0.01554, 0.6667, 0.01548, 0.6667, 0.01548, 0.7136, 0.0, 0.7136, 0.0, 0.3391, 0.9032, 0.3328, 0.9032, 0.2651, 0.9032, 0.3333, 0.9408, 0.6667, 0.8643, 0.6667, 0.9066, 0.6667, 0.9408, 0.7349, 0.9032, 0.6609, 0.9032, 0.6609, 0.9032, 0.6667, 0.8643, 0.6667, 0.8643, 0.3391, 0.9032, 0.3333, 0.9408, 0.3333, 1.0, 0.6667, 1.0, 0.6667, 0.9408, 0.6609, 0.9032, 0.3391, 0.9032, 0.3391, 0.9032, 0.3333, 0.8643, 0.3333, 0.8643, 0.0, 0.9032, 0.0, 0.01554, 0.0, 0.01554, 0.0, 0.9032, 0.3333, 0.01548, 0.3333, 0.01548, 0.2864, 0.0, 0.2864, 0.0, 0.04692, 0.0, 0.04692, 0.0, 0.0, 0.01554, 0.0, 0.01554, 0.6667, 1.0, 0.3333, 1.0, 0.3333, 1.0, 0.6667, 1.0, 0.0, 1.0, 0.0, 0.9032, 0.0, 0.9032, 0.0, 1.0, 1.0, 0.9032, 1.0, 1.0, 1.0, 1.0, 1.0, 0.9032, 1.0, 1.0, 0.6667, 1.0, 0.6667, 1.0, 1.0, 1.0, 0.6667, 0.8643, 0.6667, 0.01548, 0.6667, 0.01548, 0.6667, 0.8643, 0.7136, 0.0, 0.9531, 0.0, 0.9531, 0.0, 0.7136, 0.0, 0.3333, 1.0, 0.0, 1.0, 0.0, 1.0, 0.3333, 1.0, 1.0, 0.01554, 1.0, 0.9032, 1.0, 0.9032, 1.0, 0.01554, 0.04692, 0.0, 0.2864, 0.0, 0.2864, 0.0, 0.04692, 0.0, 0.3391, 0.9032, 0.6609, 0.9032, 0.6609, 0.9032, 0.3391, 0.9032, 0.3333, 0.01548, 0.3333, 0.8643, 0.3333, 0.8643, 0.3333, 0.01548, 0.6667, 0.8643, 0.6667, 0.01548, 0.7136, 0.0, 0.9531, 0.0, 1.0, 0.01554, 1.0, 0.9032, 1.0, 1.0, 0.6667, 1.0, 0.3333, 1.0, 0.0, 1.0, 0.0, 0.9032, 0.0, 0.01554, 0.04692, 0.0, 0.2864, 0.0, 0.3333, 0.01548, 0.3333, 0.8643, 0.3391, 0.9032, 0.6609, 0.9032])
me_plane_004.update()
me_plane_004.normals_split_custom_set([tuple(v) for v in zip(*[iter([0.0, 0.0, -1.0, 0.0, 0.0, -1.0, 0.0, 0.0, -1.0, 0.0, 0.0, -1.0, 0.0, 0.0, -1.0, 0.0, 0.0, -1.0, 0.0, 0.0, -1.0, 0.0, 0.0, -1.0, 0.0, 0.0, -1.0, 0.0, 0.0, -1.0, 0.0, 0.0, -1.0, 0.0, 0.0, -1.0, 0.0, 0.0, -1.0, 0.0, 0.0, -1.0, 0.0, 0.0, -1.0, 0.0, 0.0, -1.0, 0.0, 0.0, -1.0, 0.0, 0.0, -1.0, 0.0, 0.0, -1.0, 0.0, 0.0, -1.0, 0.0, 0.0, -1.0, 0.0, 0.0, -1.0, 0.0, 0.0, -1.0, 0.0, 0.0, -1.0, 0.7071, -0.7071, 0.0, 0.7071, -0.7071, 0.0, 0.7071, -0.7071, 0.0, 0.7071, -0.7071, 0.0, -0.6751, -0.7377, 0.0, -0.6751, -0.7377, 0.0, -0.6751, -0.7377, 0.0, -0.6751, -0.7377, 0.0, 0.0, 0.0, -1.0, 0.0, 0.0, -1.0, 0.0, 0.0, -1.0, 0.0, 0.0, -1.0, 0.0, 0.0, -1.0, 0.0, 0.0, -1.0, 0.0, 0.0, -1.0, 0.0, 0.0, -1.0, -0.6751, -0.7377, 0.0, -0.6751, -0.7377, 0.0, -0.6751, -0.7377, 0.0, -0.6751, -0.7377, 0.0, 0.0, 0.0, -1.0, 0.0, 0.0, -1.0, 0.0, 0.0, -1.0, 0.0, 0.0, -1.0, 0.0, 0.0, -1.0, 0.0, 0.0, -1.0, 0.6751, -0.7377, 0.0, 0.6751, -0.7377, 0.0, 0.6751, -0.7377, 0.0, 0.6751, -0.7377, 0.0, -1.0, 0.0, 0.0, -1.0, 0.0, 0.0, -1.0, 0.0, 0.0, -1.0, 0.0, 0.0, 0.6751, -0.7377, 0.0, 0.6751, -0.7377, 0.0, 0.6751, -0.7377, 0.0, 0.6751, -0.7377, 0.0, -0.7071, -0.7071, 0.0, -0.7071, -0.7071, 0.0, -0.7071, -0.7071, 0.0, -0.7071, -0.7071, 0.0, 0.0, 1.0, 0.0, 0.0, 1.0, 0.0, 0.0, 1.0, 0.0, 0.0, 1.0, 0.0, -1.0, 0.0, 0.0, -1.0, 0.0, 0.0, -1.0, 0.0, 0.0, -1.0, 0.0, 0.0, 1.0, 0.0, 0.0, 1.0, 0.0, 0.0, 1.0, 0.0, 0.0, 1.0, 0.0, 0.0, 0.0, 1.0, 0.0, 0.0, 1.0, 0.0, 0.0, 1.0, 0.0, 0.0, 1.0, 0.0, -0.9961, -0.08854, 0.0, -0.9961, -0.08854, 0.0, -0.9961, -0.08854, 0.0, -0.9961, -0.08854, 0.0, 0.0, -1.0, 0.0, 0.0, -1.0, 0.0, 0.0, -1.0, 0.0, 0.0, -1.0, 0.0, 0.0, 1.0, 0.0, 0.0, 1.0, 0.0, 0.0, 1.0, 0.0, 0.0, 1.0, 0.0, 1.0, 0.0, 0.0, 1.0, 0.0, 0.0, 1.0, 0.0, 0.0, 1.0, 0.0, 0.0, 0.0, -1.0, 0.0, 0.0, -1.0, 0.0, 0.0, -1.0, 0.0, 0.0, -1.0, 0.0, 0.0, -1.0, 0.0, 0.0, -1.0, 0.0, 0.0, -1.0, 0.0, 0.0, -1.0, 0.0, 0.9961, -0.08854, 0.0, 0.9961, -0.08854, 0.0, 0.9961, -0.08854, 0.0, 0.9961, -0.08854, 0.0, -2.176e-07, 0.0, 1.0, -2.176e-07, 0.0, 1.0, -2.176e-07, 0.0, 1.0, -2.176e-07, 0.0, 1.0, -2.176e-07, 0.0, 1.0, -2.176e-07, 0.0, 1.0, -2.176e-07, 0.0, 1.0, -2.176e-07, 0.0, 1.0, -2.176e-07, 0.0, 1.0, -2.176e-07, 0.0, 1.0, -2.176e-07, 0.0, 1.0, -2.176e-07, 0.0, 1.0, -2.176e-07, 0.0, 1.0, -2.176e-07, 0.0, 1.0, -2.176e-07, 0.0, 1.0, -2.176e-07, 0.0, 1.0, -2.176e-07, 0.0, 1.0, -2.176e-07, 0.0, 1.0])] * 3)])
me_cubo = bpy.data.meshes.new('Cubo')
me_cubo.from_pydata([(-2.656, -1.114, -0.3325), (-2.656, -1.114, 0.3325), (-2.656, 1.114, -0.3325), (-2.656, 1.114, 0.3325), (2.656, -1.114, -0.3325), (2.656, -1.114, 0.3325), (2.656, 1.114, -0.3325), (2.656, 1.114, 0.3325)], [], [(0, 1, 3, 2), (2, 3, 7, 6), (6, 7, 5, 4), (4, 5, 1, 0), (2, 6, 4, 0), (7, 3, 1, 5)])
_uv = me_cubo.uv_layers.new(name='MapaUV')
_uv.uv.foreach_set('vector', [0.375, 0.0, 0.625, 0.0, 0.625, 0.25, 0.375, 0.25, 0.375, 0.25, 0.625, 0.25, 0.625, 0.5, 0.375, 0.5, 0.375, 0.5, 0.625, 0.5, 0.625, 0.75, 0.375, 0.75, 0.375, 0.75, 0.625, 0.75, 0.625, 1.0, 0.375, 1.0, 0.125, 0.5, 0.375, 0.5, 0.375, 0.75, 0.125, 0.75, 0.625, 0.5, 0.875, 0.5, 0.875, 0.75, 0.625, 0.75])
me_cubo.update()

# ---- objects
ob_light = bpy.data.objects.new('Light', light_light)
ob_camera = bpy.data.objects.new('Camera', cam_camera)
ob_pata_a = bpy.data.objects.new('Pata.A', me_plane)
ob_pata_b = bpy.data.objects.new('Pata.B', me_plane_001)
ob_base_del_carro = bpy.data.objects.new('Base.del.carro', me_plane_003)
ob_pata_c = bpy.data.objects.new('Pata.C', me_plane_004)
ob_guia_base_izquierda = bpy.data.objects.new('Guia.Base.Izquierda', me_cubo)

# ---- transforms, parenting, visibility, modifiers, constraints
ob_light.location = (4.076, 1.005, 5.904)
ob_light.rotation_euler = (0.6503, 0.05522, 1.866)
ob_light.lock_rotations_4d = False
ob_light.empty_display_type = 'ARROWS'
ob_light.color = (0.0, 0.0, 0.0, 0.0)
ob_light.lineart.crease_threshold = 0.0
ob_camera.location = (7.359, -6.926, 4.958)
ob_camera.rotation_euler = (1.109, 0.0, 0.8149)
ob_camera.lock_rotations_4d = False
ob_camera.empty_display_type = 'ARROWS'
ob_camera.color = (0.0, 0.0, 0.0, 0.0)
ob_camera.display_type = 'WIRE'
ob_camera.lineart.crease_threshold = 0.0
ob_pata_a.location = (0.264, 0.01, 0.0)
ob_pata_a.rotation_euler = (0.0, 0.0, 3.142)
ob_pata_a.scale = (1.0, 1.0, 0.875)
ob_pata_a.color = (0.8, 0.8, 0.8, 1.0)
ob_pata_b.location = (0.0, 0.4, 0.0)
ob_pata_b.scale = (1.0, 1.0, 0.875)
ob_pata_b.color = (0.8, 0.8, 0.8, 1.0)
ob_base_del_carro.location = (0.0, 0.0, 0.36)
ob_base_del_carro.rotation_euler = (-1.571, 0.0, 0.0)
ob_base_del_carro.lock_rotation = (False, True, False)
ob_base_del_carro.color = (0.8, 0.8, 0.8, 1.0)
ob_pata_c.location = (0.0, 1.16, 0.0)
ob_pata_c.scale = (1.0, 1.0, 0.875)
ob_pata_c.color = (0.8, 0.8, 0.8, 1.0)
ob_guia_base_izquierda.location = (0.02, 0.72, 0.455)
ob_guia_base_izquierda.rotation_euler = (-1.571, -0.0, 0.0)
ob_guia_base_izquierda.scale = (0.01318, 0.004488, 1.353)

# ---- collection membership
col_collection.objects.link(ob_light)
col_collection.objects.link(ob_camera)
col_collection.objects.link(ob_pata_a)
col_collection.objects.link(ob_pata_b)
col_collection.objects.link(ob_base_del_carro)
col_collection.objects.link(ob_pata_c)
col_collection.objects.link(ob_guia_base_izquierda)

# ---- scene / render settings (as saved in the file)
scene.camera = ob_camera
scene.frame_start = 1; scene.frame_end = 250; scene.frame_set(0)
scene.render.engine = 'BLENDER_EEVEE_NEXT'
scene.cycles.sampling_pattern = 'TABULATED_SOBOL'
scene.view_settings.view_transform = 'Filmic'
bpy.context.view_layer.update()
